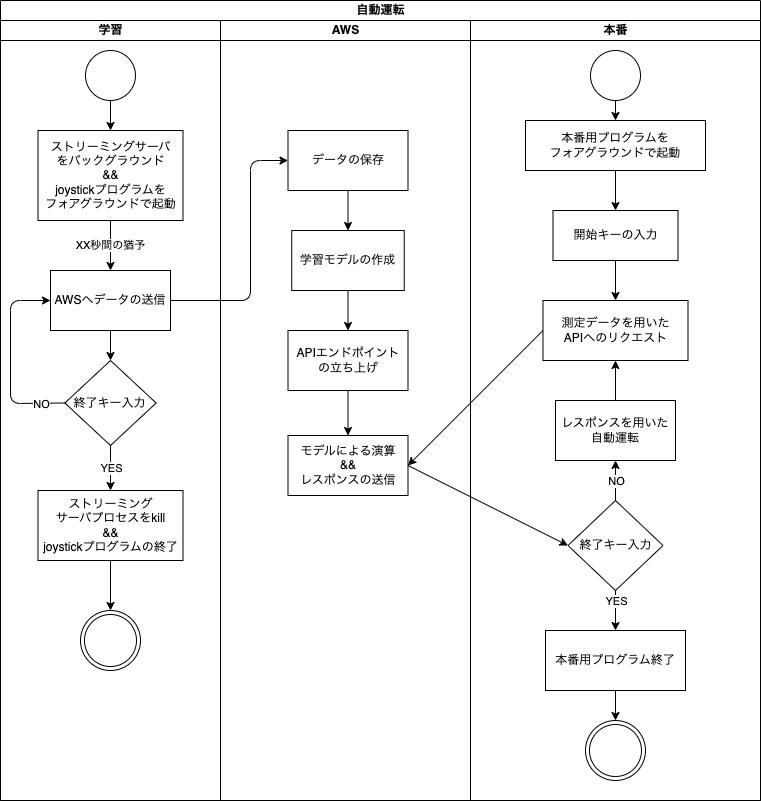

The diagram above was exported from draw.io. Its source (the exported page's mxGraphModel, read from the mxfile embedded in the PNG):
<mxGraphModel dx="1636" dy="1160" grid="1" gridSize="10" guides="1" tooltips="1" connect="1" arrows="1" fold="1" page="1" pageScale="1" pageWidth="827" pageHeight="1169" math="0" shadow="0">
  <root>
    <mxCell id="0" />
    <mxCell id="1" parent="0" />
    <mxCell id="3" value="自動運転" style="swimlane;childLayout=stackLayout;resizeParent=1;resizeParentMax=0;startSize=20;html=1;" vertex="1" parent="1">
      <mxGeometry x="30.000000000000455" y="150" width="760" height="800" as="geometry" />
    </mxCell>
    <mxCell id="16" style="edgeStyle=none;html=1;exitX=1;exitY=0.5;exitDx=0;exitDy=0;entryX=0;entryY=0.5;entryDx=0;entryDy=0;" edge="1" parent="3" source="10" target="11">
      <mxGeometry relative="1" as="geometry">
        <Array as="points">
          <mxPoint x="249.99999999999955" y="300" />
          <mxPoint x="249.99999999999955" y="160" />
        </Array>
      </mxGeometry>
    </mxCell>
    <mxCell id="34" style="edgeStyle=none;html=1;entryX=1;entryY=0.5;entryDx=0;entryDy=0;exitX=0;exitY=0.5;exitDx=0;exitDy=0;" edge="1" parent="3" source="33" target="37">
      <mxGeometry relative="1" as="geometry">
        <mxPoint x="549.9999999999995" y="380" as="sourcePoint" />
      </mxGeometry>
    </mxCell>
    <mxCell id="4" value="学習" style="swimlane;startSize=20;html=1;" vertex="1" parent="3">
      <mxGeometry y="20" width="220" height="780" as="geometry" />
    </mxCell>
    <mxCell id="14" style="edgeStyle=none;html=1;entryX=0.5;entryY=0;entryDx=0;entryDy=0;" edge="1" parent="4" source="8" target="9">
      <mxGeometry relative="1" as="geometry" />
    </mxCell>
    <mxCell id="8" value="" style="ellipse;whiteSpace=wrap;html=1;aspect=fixed;" vertex="1" parent="4">
      <mxGeometry x="85" y="30" width="50" height="50" as="geometry" />
    </mxCell>
    <mxCell id="9" value="ストリーミングサーバ&lt;br&gt;をバックグラウンド&lt;br&gt;&amp;amp;&amp;amp;&lt;br&gt;joystickプログラムを&lt;br&gt;フォアグラウンドで起動" style="rounded=0;whiteSpace=wrap;html=1;" vertex="1" parent="4">
      <mxGeometry x="37.5" y="110" width="145" height="90" as="geometry" />
    </mxCell>
    <mxCell id="18" style="edgeStyle=none;html=1;exitX=0.5;exitY=1;exitDx=0;exitDy=0;entryX=0.5;entryY=0;entryDx=0;entryDy=0;" edge="1" parent="4" source="10" target="20">
      <mxGeometry relative="1" as="geometry">
        <mxPoint x="104.99999999999955" y="300" as="targetPoint" />
      </mxGeometry>
    </mxCell>
    <mxCell id="10" value="AWSへデータの送信" style="rounded=0;whiteSpace=wrap;html=1;" vertex="1" parent="4">
      <mxGeometry x="49.999999999999545" y="250" width="120" height="60" as="geometry" />
    </mxCell>
    <mxCell id="20" value="終了キー入力" style="rhombus;whiteSpace=wrap;html=1;" vertex="1" parent="4">
      <mxGeometry x="64.38" y="340" width="91.25" height="85" as="geometry" />
    </mxCell>
    <mxCell id="21" value="" style="endArrow=classic;html=1;entryX=0;entryY=0.5;entryDx=0;entryDy=0;exitX=0;exitY=0.5;exitDx=0;exitDy=0;" edge="1" parent="4" source="20" target="10">
      <mxGeometry relative="1" as="geometry">
        <mxPoint x="329.99999999999955" y="370" as="sourcePoint" />
        <mxPoint x="429.99999999999955" y="370" as="targetPoint" />
        <Array as="points">
          <mxPoint x="9.999999999999545" y="383" />
          <mxPoint x="9.999999999999545" y="280" />
        </Array>
      </mxGeometry>
    </mxCell>
    <mxCell id="22" value="NO" style="edgeLabel;resizable=0;html=1;align=center;verticalAlign=middle;" connectable="0" vertex="1" parent="21">
      <mxGeometry relative="1" as="geometry">
        <mxPoint x="30" y="45" as="offset" />
      </mxGeometry>
    </mxCell>
    <mxCell id="25" value="" style="ellipse;shape=doubleEllipse;whiteSpace=wrap;html=1;aspect=fixed;" vertex="1" parent="4">
      <mxGeometry x="80" y="590" width="60" height="60" as="geometry" />
    </mxCell>
    <mxCell id="23" value="" style="endArrow=classic;html=1;entryX=0.5;entryY=0;entryDx=0;entryDy=0;exitX=0.5;exitY=1;exitDx=0;exitDy=0;" edge="1" parent="4" source="20" target="53">
      <mxGeometry relative="1" as="geometry">
        <mxPoint x="104.99999999999955" y="410" as="sourcePoint" />
        <mxPoint x="89.99999999999955" y="490" as="targetPoint" />
      </mxGeometry>
    </mxCell>
    <mxCell id="24" value="YES" style="edgeLabel;resizable=0;html=1;align=center;verticalAlign=middle;" connectable="0" vertex="1" parent="23">
      <mxGeometry relative="1" as="geometry" />
    </mxCell>
    <mxCell id="26" value="XX秒間の猶予" style="endArrow=classic;html=1;exitX=0.5;exitY=1;exitDx=0;exitDy=0;entryX=0.5;entryY=0;entryDx=0;entryDy=0;" edge="1" parent="4" source="9" target="10">
      <mxGeometry relative="1" as="geometry">
        <mxPoint x="329.99999999999955" y="370" as="sourcePoint" />
        <mxPoint x="429.99999999999955" y="370" as="targetPoint" />
      </mxGeometry>
    </mxCell>
    <mxCell id="54" style="edgeStyle=none;html=1;exitX=0.5;exitY=1;exitDx=0;exitDy=0;entryX=0.5;entryY=0;entryDx=0;entryDy=0;" edge="1" parent="4" source="53" target="25">
      <mxGeometry relative="1" as="geometry" />
    </mxCell>
    <mxCell id="53" value="ストリーミング&lt;br&gt;サーバプロセスをkill&lt;br&gt;&amp;amp;&amp;amp;&lt;br&gt;joystickプログラムの終了" style="rounded=0;whiteSpace=wrap;html=1;" vertex="1" parent="4">
      <mxGeometry x="37.51" y="470" width="145" height="70" as="geometry" />
    </mxCell>
    <mxCell id="5" value="AWS" style="swimlane;startSize=20;html=1;" vertex="1" parent="3">
      <mxGeometry x="220" y="20" width="250" height="780" as="geometry" />
    </mxCell>
    <mxCell id="19" style="edgeStyle=none;html=1;exitX=0.5;exitY=1;exitDx=0;exitDy=0;entryX=0.5;entryY=0;entryDx=0;entryDy=0;" edge="1" parent="5" source="11" target="12">
      <mxGeometry relative="1" as="geometry" />
    </mxCell>
    <mxCell id="11" value="データの保存" style="rounded=0;whiteSpace=wrap;html=1;" vertex="1" parent="5">
      <mxGeometry x="67.49999999999955" y="110" width="120" height="60" as="geometry" />
    </mxCell>
    <mxCell id="42" style="edgeStyle=none;html=1;exitX=0.5;exitY=1;exitDx=0;exitDy=0;entryX=0.5;entryY=0;entryDx=0;entryDy=0;" edge="1" parent="5" source="12" target="36">
      <mxGeometry relative="1" as="geometry" />
    </mxCell>
    <mxCell id="12" value="学習モデルの作成" style="rounded=0;whiteSpace=wrap;html=1;" vertex="1" parent="5">
      <mxGeometry x="71.25" y="210" width="112.5" height="60" as="geometry" />
    </mxCell>
    <mxCell id="40" style="edgeStyle=none;html=1;exitX=0.5;exitY=1;exitDx=0;exitDy=0;entryX=0.5;entryY=0;entryDx=0;entryDy=0;" edge="1" parent="5" source="36" target="37">
      <mxGeometry relative="1" as="geometry" />
    </mxCell>
    <mxCell id="36" value="APIエンドポイント&lt;br&gt;の立ち上げ" style="rounded=0;whiteSpace=wrap;html=1;" vertex="1" parent="5">
      <mxGeometry x="67.49999999999955" y="310" width="120" height="60" as="geometry" />
    </mxCell>
    <mxCell id="37" value="モデルによる演算&lt;br&gt;&amp;amp;&amp;amp;&lt;br&gt;レスポンスの送信" style="rounded=0;whiteSpace=wrap;html=1;" vertex="1" parent="5">
      <mxGeometry x="67.5" y="415" width="120" height="60" as="geometry" />
    </mxCell>
    <mxCell id="41" style="edgeStyle=none;html=1;entryX=0;entryY=0.5;entryDx=0;entryDy=0;exitX=1;exitY=0.5;exitDx=0;exitDy=0;" edge="1" parent="3" source="37" target="44">
      <mxGeometry relative="1" as="geometry">
        <mxPoint x="407.99999999999955" y="480" as="sourcePoint" />
      </mxGeometry>
    </mxCell>
    <mxCell id="6" value="本番" style="swimlane;startSize=20;html=1;" vertex="1" parent="3">
      <mxGeometry x="470" y="20" width="290" height="780" as="geometry" />
    </mxCell>
    <mxCell id="30" style="edgeStyle=none;html=1;exitX=0.5;exitY=1;exitDx=0;exitDy=0;entryX=0.5;entryY=0;entryDx=0;entryDy=0;" edge="1" parent="6" source="28" target="29">
      <mxGeometry relative="1" as="geometry" />
    </mxCell>
    <mxCell id="28" value="" style="ellipse;whiteSpace=wrap;html=1;aspect=fixed;" vertex="1" parent="6">
      <mxGeometry x="120" y="30" width="50" height="50" as="geometry" />
    </mxCell>
    <mxCell id="32" style="edgeStyle=none;html=1;" edge="1" parent="6" source="29" target="31">
      <mxGeometry relative="1" as="geometry" />
    </mxCell>
    <mxCell id="29" value="本番用プログラムを&lt;br&gt;フォアグラウンドで起動&lt;span style=&quot;color: rgba(0, 0, 0, 0); font-family: monospace; font-size: 0px; text-align: start;&quot;&gt;%3CmxGraphModel%3E%3Croot%3E%3CmxCell%20id%3D%220%22%2F%3E%3CmxCell%20id%3D%221%22%20parent%3D%220%22%2F%3E%3CmxCell%20id%3D%222%22%20value%3D%22%E3%82%B9%E3%83%88%E3%83%AA%E3%83%BC%E3%83%9F%E3%83%B3%E3%82%B0%E3%82%B5%E3%83%BC%E3%83%90%E3%81%AE%E8%B5%B7%E5%8B%95%26lt%3Bbr%26gt%3B%26amp%3Bamp%3B%26amp%3Bamp%3B%26lt%3Bbr%26gt%3Bjoystick%E3%83%97%E3%83%AD%E3%82%B0%E3%83%A9%E3%83%A0%E3%81%AE%E8%B5%B7%E5%8B%95%22%20style%3D%22rounded%3D0%3BwhiteSpace%3Dwrap%3Bhtml%3D1%3B%22%20vertex%3D%221%22%20parent%3D%221%22%3E%3CmxGeometry%20x%3D%2245.000000000000455%22%20y%3D%22280%22%20width%3D%22180%22%20height%3D%2260%22%20as%3D%22geometry%22%2F%3E%3C%2FmxCell%3E%3C%2Froot%3E%3C%2FmxGraphModel%3E&lt;/span&gt;" style="rounded=0;whiteSpace=wrap;html=1;" vertex="1" parent="6">
      <mxGeometry x="55" y="100" width="180" height="50" as="geometry" />
    </mxCell>
    <mxCell id="35" style="edgeStyle=none;html=1;exitX=0.5;exitY=1;exitDx=0;exitDy=0;entryX=0.5;entryY=0;entryDx=0;entryDy=0;" edge="1" parent="6" source="31" target="33">
      <mxGeometry relative="1" as="geometry" />
    </mxCell>
    <mxCell id="31" value="開始キーの入力&lt;br&gt;" style="rounded=0;whiteSpace=wrap;html=1;" vertex="1" parent="6">
      <mxGeometry x="82.5" y="190" width="125" height="50" as="geometry" />
    </mxCell>
    <mxCell id="33" value="測定データを用いた&lt;br&gt;APIへのリクエスト" style="rounded=0;whiteSpace=wrap;html=1;" vertex="1" parent="6">
      <mxGeometry x="72.5" y="280" width="145" height="60" as="geometry" />
    </mxCell>
    <mxCell id="44" value="終了キー入力" style="rhombus;whiteSpace=wrap;html=1;" vertex="1" parent="6">
      <mxGeometry x="97.5" y="480" width="95" height="90" as="geometry" />
    </mxCell>
    <mxCell id="48" value="" style="endArrow=classic;html=1;entryX=0.5;entryY=1;entryDx=0;entryDy=0;exitX=0.5;exitY=0;exitDx=0;exitDy=0;" edge="1" parent="6" source="44" target="38">
      <mxGeometry y="35" relative="1" as="geometry">
        <mxPoint x="-140.00000000000045" y="350" as="sourcePoint" />
        <mxPoint x="-40.000000000000455" y="350" as="targetPoint" />
        <Array as="points" />
        <mxPoint as="offset" />
      </mxGeometry>
    </mxCell>
    <mxCell id="49" value="NO" style="edgeLabel;resizable=0;html=1;align=center;verticalAlign=middle;" connectable="0" vertex="1" parent="48">
      <mxGeometry relative="1" as="geometry" />
    </mxCell>
    <mxCell id="52" value="" style="ellipse;shape=doubleEllipse;whiteSpace=wrap;html=1;aspect=fixed;" vertex="1" parent="6">
      <mxGeometry x="115" y="700" width="60" height="60" as="geometry" />
    </mxCell>
    <mxCell id="56" style="edgeStyle=none;html=1;exitX=0.5;exitY=0;exitDx=0;exitDy=0;entryX=0.5;entryY=1;entryDx=0;entryDy=0;" edge="1" parent="6" source="38" target="33">
      <mxGeometry relative="1" as="geometry" />
    </mxCell>
    <mxCell id="38" value="レスポンスを用いた&lt;br&gt;自動運転" style="rounded=0;whiteSpace=wrap;html=1;" vertex="1" parent="6">
      <mxGeometry x="84.99999999999955" y="380" width="120" height="60" as="geometry" />
    </mxCell>
    <mxCell id="59" style="edgeStyle=none;html=1;exitX=0.5;exitY=1;exitDx=0;exitDy=0;entryX=0.5;entryY=0;entryDx=0;entryDy=0;" edge="1" parent="6" source="55" target="52">
      <mxGeometry relative="1" as="geometry" />
    </mxCell>
    <mxCell id="55" value="本番用プログラム終了" style="rounded=0;whiteSpace=wrap;html=1;" vertex="1" parent="6">
      <mxGeometry x="75" y="610" width="140" height="60" as="geometry" />
    </mxCell>
    <mxCell id="57" value="" style="endArrow=classic;html=1;exitX=0.5;exitY=1;exitDx=0;exitDy=0;entryX=0.5;entryY=0;entryDx=0;entryDy=0;" edge="1" parent="6" source="44" target="55">
      <mxGeometry relative="1" as="geometry">
        <mxPoint x="-140.00000000000045" y="290" as="sourcePoint" />
        <mxPoint x="-40.000000000000455" y="290" as="targetPoint" />
      </mxGeometry>
    </mxCell>
    <mxCell id="58" value="YES" style="edgeLabel;resizable=0;html=1;align=center;verticalAlign=middle;" connectable="0" vertex="1" parent="57">
      <mxGeometry relative="1" as="geometry">
        <mxPoint y="-10" as="offset" />
      </mxGeometry>
    </mxCell>
  </root>
</mxGraphModel>